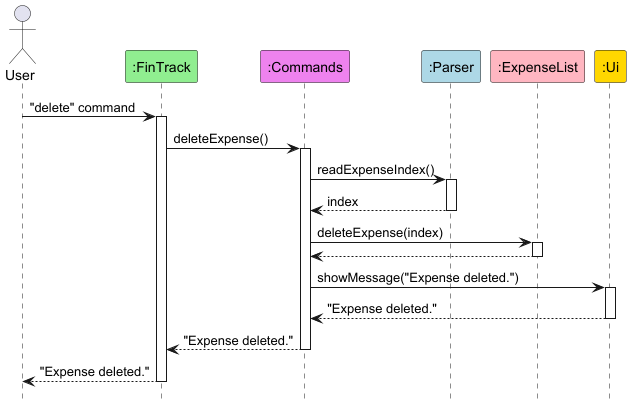

The diagram above was rendered by PlantUML. Its source (embedded in the PNG):
@startuml
hide footbox
skinparam sequenceReferenceBackgroundColor #f7807c

actor User

participant ":FinTrack" as FinTrack #90EE90
participant ":Commands" as Commands #EE82EE
participant ":Parser" as Parser #ADD8E6
participant ":ExpenseList" as ExpenseList #FFB6C1
participant ":Ui" as Ui #FFD700

' Delete Expense Sequence
User -> FinTrack : "delete" command
activate FinTrack
FinTrack -> Commands : deleteExpense()
activate Commands
Commands -> Parser : readExpenseIndex()
activate Parser
Parser --> Commands : index
deactivate Parser
Commands -> ExpenseList : deleteExpense(index)
activate ExpenseList
ExpenseList --> Commands :
deactivate ExpenseList
Commands -> Ui : showMessage("Expense deleted.")
activate Ui
' Chain the return message through the activation bars:
Ui --> Commands : "Expense deleted."
deactivate Ui
Commands --> FinTrack : "Expense deleted."
deactivate Commands
FinTrack --> User : "Expense deleted."
deactivate FinTrack

@enduml